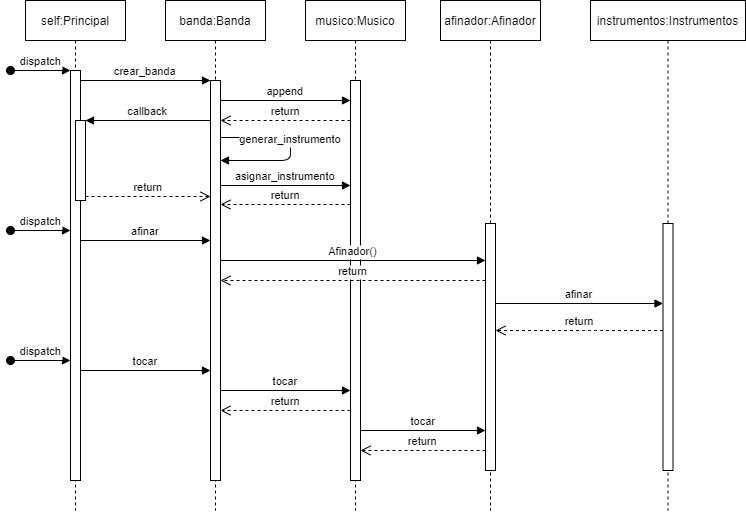

The diagram above was exported from draw.io. Its source (the exported page's mxGraphModel, read from the mxfile embedded in the PNG):
<mxGraphModel dx="981" dy="548" grid="1" gridSize="10" guides="1" tooltips="1" connect="1" arrows="1" fold="1" page="1" pageScale="1" pageWidth="850" pageHeight="1100" math="0" shadow="0">
  <root>
    <mxCell id="0" />
    <mxCell id="1" parent="0" />
    <mxCell id="KZGyV7dQcmC8ifmHAxl--3" value="musico:Musico" style="shape=umlLifeline;perimeter=lifelinePerimeter;container=1;collapsible=0;recursiveResize=0;rounded=0;shadow=0;strokeWidth=1;" vertex="1" parent="1">
      <mxGeometry x="345" y="80" width="100" height="510" as="geometry" />
    </mxCell>
    <mxCell id="KZGyV7dQcmC8ifmHAxl--4" value="" style="points=[];perimeter=orthogonalPerimeter;rounded=0;shadow=0;strokeWidth=1;" vertex="1" parent="KZGyV7dQcmC8ifmHAxl--3">
      <mxGeometry x="45" y="80" width="10" height="400" as="geometry" />
    </mxCell>
    <mxCell id="KZGyV7dQcmC8ifmHAxl--26" value="tocar" style="verticalAlign=bottom;endArrow=block;shadow=0;strokeWidth=1;" edge="1" parent="KZGyV7dQcmC8ifmHAxl--3" target="KZGyV7dQcmC8ifmHAxl--6">
      <mxGeometry relative="1" as="geometry">
        <mxPoint x="55" y="430" as="sourcePoint" />
        <mxPoint x="185" y="430" as="targetPoint" />
      </mxGeometry>
    </mxCell>
    <mxCell id="KZGyV7dQcmC8ifmHAxl--27" value="return" style="verticalAlign=bottom;endArrow=open;dashed=1;endSize=8;shadow=0;strokeWidth=1;" edge="1" parent="KZGyV7dQcmC8ifmHAxl--3" source="KZGyV7dQcmC8ifmHAxl--6">
      <mxGeometry relative="1" as="geometry">
        <mxPoint x="55" y="449.9999999999998" as="targetPoint" />
        <mxPoint x="185" y="450" as="sourcePoint" />
        <Array as="points">
          <mxPoint x="135" y="450" />
        </Array>
      </mxGeometry>
    </mxCell>
    <mxCell id="3nuBFxr9cyL0pnOWT2aG-1" value="self:Principal" style="shape=umlLifeline;perimeter=lifelinePerimeter;container=1;collapsible=0;recursiveResize=0;rounded=0;shadow=0;strokeWidth=1;" parent="1" vertex="1">
      <mxGeometry x="65" y="80" width="100" height="510" as="geometry" />
    </mxCell>
    <mxCell id="3nuBFxr9cyL0pnOWT2aG-2" value="" style="points=[];perimeter=orthogonalPerimeter;rounded=0;shadow=0;strokeWidth=1;" parent="3nuBFxr9cyL0pnOWT2aG-1" vertex="1">
      <mxGeometry x="45" y="70" width="10" height="410" as="geometry" />
    </mxCell>
    <mxCell id="3nuBFxr9cyL0pnOWT2aG-3" value="dispatch" style="verticalAlign=bottom;startArrow=oval;endArrow=block;startSize=8;shadow=0;strokeWidth=1;" parent="3nuBFxr9cyL0pnOWT2aG-1" target="3nuBFxr9cyL0pnOWT2aG-2" edge="1">
      <mxGeometry relative="1" as="geometry">
        <mxPoint x="-15" y="70" as="sourcePoint" />
      </mxGeometry>
    </mxCell>
    <mxCell id="3nuBFxr9cyL0pnOWT2aG-4" value="" style="points=[];perimeter=orthogonalPerimeter;rounded=0;shadow=0;strokeWidth=1;" parent="3nuBFxr9cyL0pnOWT2aG-1" vertex="1">
      <mxGeometry x="50" y="120" width="10" height="80" as="geometry" />
    </mxCell>
    <mxCell id="KZGyV7dQcmC8ifmHAxl--13" value="dispatch" style="verticalAlign=bottom;startArrow=oval;endArrow=block;startSize=8;shadow=0;strokeWidth=1;" edge="1" parent="3nuBFxr9cyL0pnOWT2aG-1">
      <mxGeometry relative="1" as="geometry">
        <mxPoint x="-15" y="230" as="sourcePoint" />
        <mxPoint x="45" y="230" as="targetPoint" />
      </mxGeometry>
    </mxCell>
    <mxCell id="KZGyV7dQcmC8ifmHAxl--20" value="dispatch" style="verticalAlign=bottom;startArrow=oval;endArrow=block;startSize=8;shadow=0;strokeWidth=1;" edge="1" parent="3nuBFxr9cyL0pnOWT2aG-1">
      <mxGeometry relative="1" as="geometry">
        <mxPoint x="-15" y="360" as="sourcePoint" />
        <mxPoint x="45" y="360" as="targetPoint" />
      </mxGeometry>
    </mxCell>
    <mxCell id="3nuBFxr9cyL0pnOWT2aG-5" value="banda:Banda" style="shape=umlLifeline;perimeter=lifelinePerimeter;container=1;collapsible=0;recursiveResize=0;rounded=0;shadow=0;strokeWidth=1;" parent="1" vertex="1">
      <mxGeometry x="205" y="80" width="100" height="510" as="geometry" />
    </mxCell>
    <mxCell id="3nuBFxr9cyL0pnOWT2aG-6" value="" style="points=[];perimeter=orthogonalPerimeter;rounded=0;shadow=0;strokeWidth=1;" parent="3nuBFxr9cyL0pnOWT2aG-5" vertex="1">
      <mxGeometry x="45" y="80" width="10" height="400" as="geometry" />
    </mxCell>
    <mxCell id="KZGyV7dQcmC8ifmHAxl--7" value="append" style="verticalAlign=bottom;endArrow=block;entryX=0;entryY=0;shadow=0;strokeWidth=1;" edge="1" parent="3nuBFxr9cyL0pnOWT2aG-5">
      <mxGeometry relative="1" as="geometry">
        <mxPoint x="55" y="100.00000000000011" as="sourcePoint" />
        <mxPoint x="185" y="100.00000000000011" as="targetPoint" />
      </mxGeometry>
    </mxCell>
    <mxCell id="KZGyV7dQcmC8ifmHAxl--9" value="return" style="verticalAlign=bottom;endArrow=open;dashed=1;endSize=8;shadow=0;strokeWidth=1;" edge="1" parent="3nuBFxr9cyL0pnOWT2aG-5" source="KZGyV7dQcmC8ifmHAxl--4">
      <mxGeometry relative="1" as="geometry">
        <mxPoint x="55" y="120" as="targetPoint" />
        <mxPoint x="185" y="120" as="sourcePoint" />
      </mxGeometry>
    </mxCell>
    <mxCell id="KZGyV7dQcmC8ifmHAxl--15" value="Afinador()" style="verticalAlign=bottom;endArrow=block;shadow=0;strokeWidth=1;" edge="1" parent="3nuBFxr9cyL0pnOWT2aG-5" target="KZGyV7dQcmC8ifmHAxl--6">
      <mxGeometry relative="1" as="geometry">
        <mxPoint x="55" y="260.0000000000001" as="sourcePoint" />
        <mxPoint x="185" y="260.0000000000001" as="targetPoint" />
      </mxGeometry>
    </mxCell>
    <mxCell id="3nuBFxr9cyL0pnOWT2aG-8" value="crear_banda" style="verticalAlign=bottom;endArrow=block;entryX=0;entryY=0;shadow=0;strokeWidth=1;" parent="1" source="3nuBFxr9cyL0pnOWT2aG-2" target="3nuBFxr9cyL0pnOWT2aG-6" edge="1">
      <mxGeometry relative="1" as="geometry">
        <mxPoint x="220" y="160" as="sourcePoint" />
      </mxGeometry>
    </mxCell>
    <mxCell id="3nuBFxr9cyL0pnOWT2aG-9" value="callback" style="verticalAlign=bottom;endArrow=block;entryX=1;entryY=0;shadow=0;strokeWidth=1;" parent="1" source="3nuBFxr9cyL0pnOWT2aG-6" target="3nuBFxr9cyL0pnOWT2aG-4" edge="1">
      <mxGeometry relative="1" as="geometry">
        <mxPoint x="185" y="200" as="sourcePoint" />
      </mxGeometry>
    </mxCell>
    <mxCell id="3nuBFxr9cyL0pnOWT2aG-10" value="return" style="verticalAlign=bottom;endArrow=open;dashed=1;endSize=8;exitX=1;exitY=0.95;shadow=0;strokeWidth=1;" parent="1" source="3nuBFxr9cyL0pnOWT2aG-4" target="3nuBFxr9cyL0pnOWT2aG-6" edge="1">
      <mxGeometry relative="1" as="geometry">
        <mxPoint x="185" y="257" as="targetPoint" />
      </mxGeometry>
    </mxCell>
    <mxCell id="KZGyV7dQcmC8ifmHAxl--1" value="instrumentos:Instrumentos" style="shape=umlLifeline;perimeter=lifelinePerimeter;container=1;collapsible=0;recursiveResize=0;rounded=0;shadow=0;strokeWidth=1;" vertex="1" parent="1">
      <mxGeometry x="630" y="80" width="155" height="510" as="geometry" />
    </mxCell>
    <mxCell id="KZGyV7dQcmC8ifmHAxl--2" value="" style="points=[];perimeter=orthogonalPerimeter;rounded=0;shadow=0;strokeWidth=1;" vertex="1" parent="KZGyV7dQcmC8ifmHAxl--1">
      <mxGeometry x="72.5" y="223" width="10" height="247" as="geometry" />
    </mxCell>
    <mxCell id="KZGyV7dQcmC8ifmHAxl--5" value="afinador:Afinador" style="shape=umlLifeline;perimeter=lifelinePerimeter;container=1;collapsible=0;recursiveResize=0;rounded=0;shadow=0;strokeWidth=1;" vertex="1" parent="1">
      <mxGeometry x="480" y="80" width="100" height="510" as="geometry" />
    </mxCell>
    <mxCell id="KZGyV7dQcmC8ifmHAxl--6" value="" style="points=[];perimeter=orthogonalPerimeter;rounded=0;shadow=0;strokeWidth=1;" vertex="1" parent="KZGyV7dQcmC8ifmHAxl--5">
      <mxGeometry x="45" y="223" width="10" height="247" as="geometry" />
    </mxCell>
    <mxCell id="KZGyV7dQcmC8ifmHAxl--8" value="generar_instrumento" style="verticalAlign=bottom;endArrow=block;shadow=0;strokeWidth=1;" edge="1" parent="1">
      <mxGeometry relative="1" as="geometry">
        <mxPoint x="260" y="217" as="sourcePoint" />
        <mxPoint x="260" y="240" as="targetPoint" />
        <Array as="points">
          <mxPoint x="330" y="217" />
          <mxPoint x="330" y="240" />
        </Array>
      </mxGeometry>
    </mxCell>
    <mxCell id="KZGyV7dQcmC8ifmHAxl--11" value="asignar_instrumento" style="verticalAlign=bottom;endArrow=block;shadow=0;strokeWidth=1;" edge="1" parent="1">
      <mxGeometry relative="1" as="geometry">
        <mxPoint x="260" y="265" as="sourcePoint" />
        <mxPoint x="390" y="265" as="targetPoint" />
      </mxGeometry>
    </mxCell>
    <mxCell id="KZGyV7dQcmC8ifmHAxl--12" value="return" style="verticalAlign=bottom;endArrow=open;dashed=1;endSize=8;shadow=0;strokeWidth=1;" edge="1" parent="1">
      <mxGeometry relative="1" as="geometry">
        <mxPoint x="260" y="284" as="targetPoint" />
        <mxPoint x="390" y="284" as="sourcePoint" />
        <Array as="points">
          <mxPoint x="340" y="284" />
        </Array>
      </mxGeometry>
    </mxCell>
    <mxCell id="KZGyV7dQcmC8ifmHAxl--14" value="afinar" style="verticalAlign=bottom;endArrow=block;entryX=0;entryY=0;shadow=0;strokeWidth=1;" edge="1" parent="1">
      <mxGeometry relative="1" as="geometry">
        <mxPoint x="120" y="320.0000000000001" as="sourcePoint" />
        <mxPoint x="250" y="320.0000000000001" as="targetPoint" />
      </mxGeometry>
    </mxCell>
    <mxCell id="KZGyV7dQcmC8ifmHAxl--16" value="return" style="verticalAlign=bottom;endArrow=open;dashed=1;endSize=8;shadow=0;strokeWidth=1;" edge="1" parent="1" source="KZGyV7dQcmC8ifmHAxl--6">
      <mxGeometry relative="1" as="geometry">
        <mxPoint x="260" y="359.9999999999999" as="targetPoint" />
        <mxPoint x="390" y="359.9999999999999" as="sourcePoint" />
        <Array as="points">
          <mxPoint x="340" y="360" />
        </Array>
      </mxGeometry>
    </mxCell>
    <mxCell id="KZGyV7dQcmC8ifmHAxl--17" value="afinar" style="verticalAlign=bottom;endArrow=block;shadow=0;strokeWidth=1;" edge="1" parent="1">
      <mxGeometry relative="1" as="geometry">
        <mxPoint x="535" y="383.0000000000001" as="sourcePoint" />
        <mxPoint x="702.5" y="383.0000000000001" as="targetPoint" />
      </mxGeometry>
    </mxCell>
    <mxCell id="KZGyV7dQcmC8ifmHAxl--19" value="return" style="verticalAlign=bottom;endArrow=open;dashed=1;endSize=8;shadow=0;strokeWidth=1;" edge="1" parent="1" source="KZGyV7dQcmC8ifmHAxl--2" target="KZGyV7dQcmC8ifmHAxl--6">
      <mxGeometry relative="1" as="geometry">
        <mxPoint x="550" y="409.9999999999999" as="targetPoint" />
        <mxPoint x="680" y="409.9999999999999" as="sourcePoint" />
        <Array as="points">
          <mxPoint x="630" y="410" />
        </Array>
      </mxGeometry>
    </mxCell>
    <mxCell id="KZGyV7dQcmC8ifmHAxl--21" value="tocar" style="verticalAlign=bottom;endArrow=block;entryX=0;entryY=0;shadow=0;strokeWidth=1;" edge="1" parent="1">
      <mxGeometry relative="1" as="geometry">
        <mxPoint x="120" y="450.0000000000001" as="sourcePoint" />
        <mxPoint x="250" y="450.0000000000001" as="targetPoint" />
      </mxGeometry>
    </mxCell>
    <mxCell id="KZGyV7dQcmC8ifmHAxl--22" value="tocar" style="verticalAlign=bottom;endArrow=block;shadow=0;strokeWidth=1;" edge="1" parent="1">
      <mxGeometry relative="1" as="geometry">
        <mxPoint x="260" y="470.0000000000001" as="sourcePoint" />
        <mxPoint x="390" y="470" as="targetPoint" />
      </mxGeometry>
    </mxCell>
    <mxCell id="KZGyV7dQcmC8ifmHAxl--23" value="return" style="verticalAlign=bottom;endArrow=open;dashed=1;endSize=8;shadow=0;strokeWidth=1;" edge="1" parent="1">
      <mxGeometry relative="1" as="geometry">
        <mxPoint x="260" y="489.9999999999998" as="targetPoint" />
        <mxPoint x="390" y="490" as="sourcePoint" />
        <Array as="points">
          <mxPoint x="340" y="490" />
        </Array>
      </mxGeometry>
    </mxCell>
  </root>
</mxGraphModel>